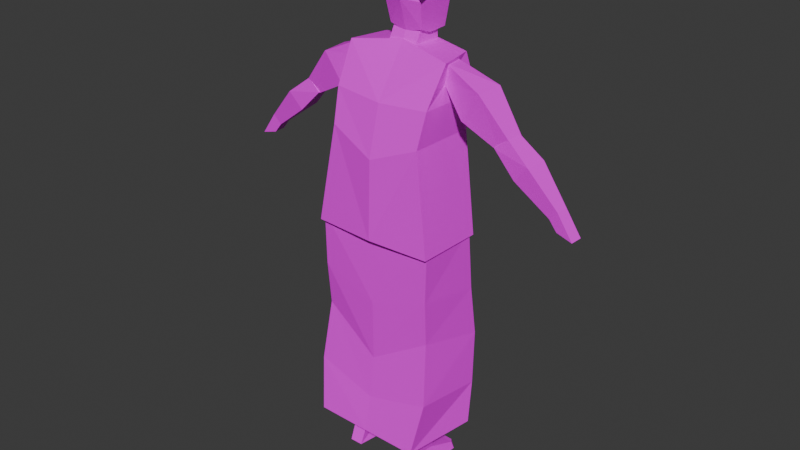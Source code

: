 # Source: OldLady_NPC.blend  (saved by Blender 4.0.36; exported with 4.5.12 LTS)
import bpy
from mathutils import Matrix  # noqa: F401  (used for matrix-valued properties, if any)

bpy.ops.wm.read_factory_settings(use_empty=True)
scene = bpy.context.scene
scene.name = 'Scene'

# ---- collections
col_collection = bpy.data.collections.new('Collection'); scene.collection.children.link(col_collection)

# ---- images (referenced by path relative to the original .blend; pixels are not part of the script)
import os
ASSET_DIR = os.environ.get("B2B_ASSET_DIR", "")  # directory of the original .blend (textures are referenced by path, not embedded)
HERE = os.path.dirname(os.path.abspath(__file__))  # packed textures are extracted next to this script under _unpacked/

def load_image(name, relpath, width, height, colorspace="sRGB"):
    """Load a texture the original file referenced (path relative to the .blend, or extracted next to this script)."""
    p = next((c for c in (os.path.join(HERE, relpath), os.path.join(ASSET_DIR, relpath)) if relpath and os.path.exists(c)), "")
    if p:
        img = bpy.data.images.load(p, check_existing=True)
        img.name = name
    else:  # same state as the original file: an image datablock whose file is absent (Cycles renders it pink)
        img = bpy.data.images.new(name, width, height)
        img.source = "FILE"
        img.filepath = "//" + (relpath or name)
    img.colorspace_settings.name = colorspace
    return img
img_check = load_image('Check', '', 1024, 1024, 'sRGB')

# ---- materials (node trees are filled in below, after node groups)
mat_material_002 = bpy.data.materials.new('Material.002')
mat_material_002.alpha_threshold = 0.0
mat_material_002.use_transparent_shadow = False
mat_material_002.roughness = 0.5
mat_material_002.line_color = (0.0, 0.0, 0.0, 1.0)
mat_material_001 = bpy.data.materials.new('Material.001')
mat_material_001.use_transparent_shadow = False
mat_material_003 = bpy.data.materials.new('Material.003')
mat_material_003.use_transparent_shadow = False

# ---- material node trees
mat_material_002.use_nodes = True; mat_material_002.node_tree.nodes.clear()
_N = mat_material_002.node_tree.nodes; _L = mat_material_002.node_tree.links
n0 = _N.new('ShaderNodeOutputMaterial'); n0.name = 'Material Output'; n0.location = (300, 300)
n1 = _N.new('ShaderNodeBsdfPrincipled'); n1.name = 'Principled BSDF'; n1.location = (10, 300)
n1.inputs[3].default_value = 1.45
n2 = _N.new('ShaderNodeTexImage'); n2.name = 'Image Texture'; n2.location = (-280, 280)
n2.image = img_check
_L.new(n1.outputs[0], n0.inputs[0])
_L.new(n2.outputs[0], n1.inputs[0])
n0.is_active_output = True
mat_material_001.use_nodes = True; mat_material_001.node_tree.nodes.clear()
_N = mat_material_001.node_tree.nodes; _L = mat_material_001.node_tree.links
n0 = _N.new('ShaderNodeBsdfPrincipled'); n0.name = 'Principled BSDF'; n0.location = (10, 300)
n0.inputs[3].default_value = 1.45
n1 = _N.new('ShaderNodeOutputMaterial'); n1.name = 'Material Output'; n1.location = (300, 300)
n2 = _N.new('ShaderNodeTexImage'); n2.name = 'Image Texture'; n2.location = (-280, 280)
n2.image = img_check
_L.new(n0.outputs[0], n1.inputs[0])
_L.new(n2.outputs[0], n0.inputs[0])
n1.is_active_output = True
mat_material_003.use_nodes = True; mat_material_003.node_tree.nodes.clear()
_N = mat_material_003.node_tree.nodes; _L = mat_material_003.node_tree.links
n0 = _N.new('ShaderNodeBsdfPrincipled'); n0.name = 'Principled BSDF'; n0.location = (10, 300)
n0.inputs[3].default_value = 1.45
n1 = _N.new('ShaderNodeOutputMaterial'); n1.name = 'Material Output'; n1.location = (300, 300)
n2 = _N.new('ShaderNodeTexImage'); n2.name = 'Image Texture'; n2.location = (-280, 280)
n2.image = img_check
_L.new(n0.outputs[0], n1.inputs[0])
_L.new(n2.outputs[0], n0.inputs[0])
n1.is_active_output = True

# ---- world
world_world = bpy.data.worlds.new('World'); scene.world = world_world
world_world.use_nodes = True; world_world.node_tree.nodes.clear()
_N = world_world.node_tree.nodes; _L = world_world.node_tree.links
n0 = _N.new('ShaderNodeOutputWorld'); n0.name = 'World Output'; n0.location = (300, 300)
n1 = _N.new('ShaderNodeBackground'); n1.name = 'Background'; n1.location = (10, 300)
n1.inputs[0].default_value = (0.05088, 0.05088, 0.05088, 1.0)
_L.new(n1.outputs[0], n0.inputs[0])
n0.is_active_output = True
world_world.color = (0.05088, 0.05088, 0.05088)
world_world.use_sun_shadow = False
world_world.sun_shadow_jitter_overblur = 0.0

# ---- meshes
me_body = bpy.data.meshes.new('Body')
me_body.from_pydata([(0.2968, 0.3617, 0.4992), (0.2528, 0.502, -0.8304), (0.0009198, 0.4229, 0.4992), (-0.2837, 0.5003, -0.8304), (-0.3113, 0.0, -0.8304), (0.3202, 0.0, 0.5547), (0.062, 0.0, 0.5688), (0.2917, 0.0, -0.8304), (0.2939, 0.38, -0.05661), (-0.2392, 0.3779, -0.05661), (0.2917, 0.0, -0.21), (-0.2913, 0.0, -0.21), (0.3669, 0.4003, 0.2038), (-0.1662, 0.3983, 0.2038), (0.3922, 0.0, 0.1799), (-0.1953, 0.0, 0.1799), (0.2968, 0.3617, 0.4992), (0.0009198, 0.4229, 0.4992), (0.062, 0.0, 0.5688), (0.2968, -0.3617, 0.4992), (0.2528, -0.502, -0.8304), (0.0009198, -0.4229, 0.4992), (-0.2837, -0.5003, -0.8304), (0.2939, -0.38, -0.05661), (-0.2392, -0.3779, -0.05661), (0.3669, -0.4003, 0.2038), (-0.1662, -0.3983, 0.2038), (0.2968, -0.3617, 0.4992), (0.0009198, -0.4229, 0.4992)], [], [(15, 6, 2, 13), (13, 2, 0, 12), (12, 0, 5, 14), (3, 1, 7, 4), (0, 2, 6, 5), (1, 8, 10, 7), (3, 9, 8, 1), (4, 11, 9, 3), (8, 12, 14, 10), (9, 13, 12, 8), (11, 15, 13, 9), (2, 0, 16, 17), (6, 2, 17, 18), (15, 26, 21, 6), (26, 25, 19, 21), (25, 14, 5, 19), (22, 4, 7, 20), (19, 5, 6, 21), (20, 7, 10, 23), (22, 20, 23, 24), (4, 22, 24, 11), (23, 10, 14, 25), (24, 23, 25, 26), (11, 24, 26, 15), (21, 28, 27, 19), (6, 18, 28, 21)])
_uv = me_body.uv_layers.new(name='UVMap')
_uv.uv.foreach_set('vector', [0.4755, 0.9281, 0.4907, 0.993, 0.5465, 0.9664, 0.5301, 0.9209, 0.5301, 0.9209, 0.5465, 0.9664, 0.5906, 0.9687, 0.5967, 0.9298, 0.7643, 0.8241, 0.7639, 0.8777, 0.696, 0.8882, 0.696, 0.8186, 0.6288, 0.61, 0.6299, 0.5357, 0.6995, 0.5316, 0.698, 0.6151, 0.7691, 0.9105, 0.7821, 0.9689, 0.697, 0.9584, 0.6964, 0.9072, 0.7934, 0.622, 0.7708, 0.7741, 0.6961, 0.7436, 0.6962, 0.6225, 0.5237, 0.7745, 0.522, 0.8855, 0.598, 0.8928, 0.5999, 0.78, 0.4531, 0.7845, 0.4656, 0.8719, 0.522, 0.8855, 0.5237, 0.7745, 0.7708, 0.7741, 0.7643, 0.8241, 0.696, 0.8186, 0.6961, 0.7436, 0.522, 0.8855, 0.5301, 0.9209, 0.5967, 0.9298, 0.598, 0.8928, 0.4656, 0.8719, 0.4755, 0.9281, 0.5301, 0.9209, 0.522, 0.8855, 0.9905, 0.5125, 0.9905, 0.6729, 0.9903, 0.673, 0.9903, 0.5126, 0.9905, 0.3522, 0.9905, 0.5125, 0.9903, 0.5126, 0.9903, 0.3523, 0.4755, 0.9281, 0.5301, 0.9209, 0.5465, 0.9664, 0.4907, 0.993, 0.5301, 0.9209, 0.5967, 0.9298, 0.5906, 0.9687, 0.5465, 0.9664, 0.6277, 0.824, 0.696, 0.8186, 0.696, 0.8882, 0.628, 0.8776, 0.7673, 0.6125, 0.698, 0.6151, 0.6995, 0.5316, 0.7689, 0.5382, 0.6239, 0.9119, 0.6964, 0.9072, 0.697, 0.9584, 0.612, 0.9706, 0.5989, 0.6219, 0.6962, 0.6225, 0.6961, 0.7436, 0.6213, 0.774, 0.5237, 0.7745, 0.5999, 0.78, 0.598, 0.8928, 0.522, 0.8855, 0.4531, 0.7845, 0.5237, 0.7745, 0.522, 0.8855, 0.4656, 0.8719, 0.6213, 0.774, 0.6961, 0.7436, 0.696, 0.8186, 0.6277, 0.824, 0.522, 0.8855, 0.598, 0.8928, 0.5967, 0.9298, 0.5301, 0.9209, 0.4656, 0.8719, 0.522, 0.8855, 0.5301, 0.9209, 0.4755, 0.9281, 0.9923, 0.1702, 0.9924, 0.1702, 0.9924, 0.3307, 0.9923, 0.3307, 0.9923, 0.009766, 0.9924, 0.009766, 0.9924, 0.1702, 0.9923, 0.1702])
me_body.materials.append(mat_material_002)
me_body.materials.append(mat_material_001)
me_body.use_mirror_vertex_groups = False
me_body.update()
me_cube_004 = bpy.data.meshes.new('Cube.004')
me_cube_004.from_pydata([(1.0, -1.0, -1.456), (0.88, -1.0, 0.9633), (1.0, 0.9557, -1.423), (0.88, 0.5724, 0.9858), (0.0, 0.9557, -1.564), (0.0, 0.5724, 1.188), (0.0, -1.0, -1.651), (0.0, -1.094, 1.228), (1.0, 1.0, -0.2626), (1.0, -1.0, -0.2626), (-0.08812, -1.344, -0.279), (0.0, 1.189, -0.2626), (1.0, 0.0, -1.595), (0.88, 0.0, 1.126), (0.0, 0.0, 1.188), (0.0, 0.0, -1.87), (1.057, 0.006447, -0.2609), (-1.0, -1.0, -1.456), (-0.88, -1.0, 0.9633), (-1.0, 0.9557, -1.423), (-0.88, 0.5724, 0.9858), (-1.0, 1.0, -0.2626), (-1.0, -1.0, -0.2626), (-1.0, 0.0, -1.595), (-0.88, 0.0, 1.126), (-1.0, 0.0, -0.2626), (0.0, 0.5724, 1.188), (0.0, 1.189, -0.2626), (0.7417, 0.7444, 1.716), (0.7417, 0.4609, 0.95), (0.7417, -0.806, 1.716), (0.7417, -0.6535, 0.95), (-0.7417, 0.7444, 1.716), (-0.7417, 0.4609, 0.95), (-0.7417, -0.806, 1.716), (-0.7417, -0.6535, 0.95), (0.7417, -0.02162, 1.716), (0.7417, -0.02162, 1.045), (-0.7417, -0.02162, 1.716), (-0.7417, -0.02162, 1.045), (-9.313e-10, -0.806, 1.611), (-0.01398, 0.4862, 0.8524), (0.0, -0.8034, 1.061), (0.0, 0.7444, 1.571), (-9.313e-10, -0.02162, 1.425), (0.0, -0.02162, 1.068), (1.175, 1.296, -0.403), (1.186, 1.377, -1.083), (1.207, -1.107, -1.12), (1.217, -1.026, -1.8), (0.01283, -1.198, -1.548), (0.0213, -0.9943, -2.171), (-0.02057, 1.328, -0.7737), (-0.01016, 1.409, -1.454), (1.18, 1.333, -0.7167), (1.212, -1.07, -1.434), (-0.01576, 1.365, -1.087), (0.01765, -1.23, -1.827), (1.194, 0.1283, -0.9736), (1.205, 0.2091, -1.654), (0.008748, 0.241, -2.024), (-0.0006484, 0.09564, -1.374), (1.199, 0.1656, -1.287), (0.8555, -1.095, -1.489), (0.834, 1.416, -1.44), (0.8655, -0.9873, -2.157), (0.8236, 1.335, -0.7599), (0.8603, -1.072, -1.796), (0.8284, 1.372, -1.074), (0.8427, 0.1533, -1.337), (0.8529, 0.248, -2.01), (1.18, 1.04, -0.5283), (-0.006007, 1.152, -1.579), (-0.0162, 1.057, -0.9054), (1.19, 1.121, -1.208), (1.184, 1.077, -0.842), (0.8278, 1.075, -0.8865), (0.8382, 1.159, -1.565), (-1.227, 1.276, -0.4422), (-1.217, 1.357, -1.122), (-1.196, -1.127, -1.159), (-1.185, -1.046, -1.839), (-1.222, 1.313, -0.7559), (-1.191, -1.089, -1.473), (-1.208, 0.1085, -1.013), (-1.198, 0.1894, -1.693), (-1.204, 0.1458, -1.326), (-0.8329, -1.108, -1.517), (-0.8543, 1.402, -1.467), (-0.8229, -1.001, -2.185), (-0.8647, 1.321, -0.7874), (-0.8281, -1.086, -1.823), (-0.8599, 1.358, -1.101), (-0.8456, 0.1394, -1.364), (-0.8354, 0.2341, -2.038), (-1.223, 1.02, -0.5674), (-1.213, 1.101, -1.247), (-1.218, 1.057, -0.8811), (-0.8605, 1.062, -0.914), (-0.8502, 1.145, -1.593)], [], [(11, 5, 3, 8), (16, 13, 1, 9), (15, 12, 0, 6), (13, 14, 7, 1), (9, 1, 7, 10), (0, 9, 10, 6), (12, 16, 9, 0), (4, 11, 8, 2), (2, 8, 16, 12), (3, 5, 14, 13), (4, 2, 12, 15), (8, 3, 13, 16), (11, 21, 20, 5), (25, 22, 18, 24), (15, 6, 17, 23), (24, 18, 7, 14), (22, 10, 7, 18), (17, 6, 10, 22), (23, 17, 22, 25), (4, 19, 21, 11), (19, 23, 25, 21), (20, 24, 14, 5), (4, 15, 23, 19), (21, 25, 24, 20), (11, 5, 26, 27), (36, 37, 31, 30), (43, 41, 29, 28), (45, 37, 29, 41), (38, 32, 43, 44), (38, 34, 35, 39), (32, 38, 39, 33), (42, 31, 37, 45), (28, 29, 37, 36), (36, 44, 43, 28), (45, 41, 33, 39), (43, 32, 33, 41), (42, 45, 39, 35), (30, 31, 42, 40), (30, 40, 44, 36), (34, 40, 42, 35), (34, 38, 44, 40), (62, 59, 49, 55), (68, 64, 47, 54), (77, 74, 47, 64), (76, 73, 52, 66), (67, 65, 51, 57), (63, 67, 57, 50), (66, 68, 54, 46), (58, 62, 55, 48), (71, 75, 62, 58), (63, 50, 61, 69), (65, 49, 59, 70), (75, 74, 59, 62), (51, 65, 70, 60), (48, 63, 69, 58), (52, 56, 68, 66), (48, 55, 67, 63), (55, 49, 65, 67), (71, 76, 66, 46), (72, 77, 64, 53), (56, 53, 64, 68), (60, 70, 77, 72), (58, 69, 76, 71), (54, 47, 74, 75), (46, 54, 75, 71), (69, 61, 73, 76), (70, 59, 74, 77), (86, 83, 81, 85), (92, 82, 79, 88), (99, 88, 79, 96), (98, 90, 52, 73), (91, 57, 51, 89), (87, 50, 57, 91), (90, 78, 82, 92), (84, 80, 83, 86), (95, 84, 86, 97), (87, 93, 61, 50), (89, 94, 85, 81), (97, 86, 85, 96), (51, 60, 94, 89), (80, 84, 93, 87), (52, 90, 92, 56), (80, 87, 91, 83), (83, 91, 89, 81), (95, 78, 90, 98), (72, 53, 88, 99), (56, 92, 88, 53), (60, 72, 99, 94), (84, 95, 98, 93), (82, 97, 96, 79), (78, 95, 97, 82), (93, 98, 73, 61), (94, 99, 96, 85)])
me_cube_004.polygons.foreach_set('material_index', [0, 0, 0, 0, 0, 0, 0, 0, 0, 0, 0, 0, 0, 0, 0, 0, 0, 0, 0, 0, 0, 0, 0, 0, 0, 0, 0, 0, 0, 0, 0, 0, 0, 0, 0, 0, 0, 0, 0, 0, 0, 1, 1, 1, 1, 1, 1, 1, 1, 1, 1, 1, 1, 1, 1, 1, 1, 1, 1, 1, 1, 1, 1, 1, 1, 1, 1, 1, 1, 1, 1, 1, 1, 1, 1, 1, 1, 1, 1, 1, 1, 1, 1, 1, 1, 1, 1, 1, 1, 1, 1, 1, 1])
_uv = me_cube_004.uv_layers.new(name='UVMap')
_uv.uv.foreach_set('vector', [0.9601, 0.3089, 0.9413, 0.3555, 0.9174, 0.3395, 0.93, 0.3015, 0.901, 0.2992, 0.8988, 0.3431, 0.8668, 0.3358, 0.8705, 0.2972, 0.8275, 0.3768, 0.8272, 0.3472, 0.8571, 0.3466, 0.8568, 0.3768, 0.8519, 0.2309, 0.8297, 0.2304, 0.8301, 0.2029, 0.8529, 0.2057, 0.8605, 0.2966, 0.8568, 0.3352, 0.8277, 0.3429, 0.8264, 0.2954, 0.8621, 0.2592, 0.8605, 0.2966, 0.8264, 0.2954, 0.8299, 0.2518, 0.9045, 0.2578, 0.901, 0.2992, 0.8705, 0.2972, 0.872, 0.2598, 0.9667, 0.2672, 0.9601, 0.3089, 0.93, 0.3015, 0.9344, 0.2666, 0.9344, 0.2666, 0.93, 0.3015, 0.901, 0.2992, 0.9045, 0.2578, 0.8521, 0.2456, 0.8295, 0.2448, 0.8297, 0.2304, 0.8519, 0.2309, 0.7988, 0.3768, 0.7984, 0.3469, 0.8272, 0.3472, 0.8275, 0.3768, 0.93, 0.3015, 0.9174, 0.3395, 0.8988, 0.3431, 0.901, 0.2992, 0.6976, 0.3025, 0.7279, 0.2966, 0.7387, 0.3349, 0.7141, 0.3497, 0.757, 0.2957, 0.7873, 0.2951, 0.7892, 0.3337, 0.757, 0.3394, 0.8275, 0.3768, 0.8568, 0.3768, 0.8571, 0.407, 0.8272, 0.4064, 0.8075, 0.2303, 0.8072, 0.2051, 0.8301, 0.2029, 0.8297, 0.2304, 0.7972, 0.2951, 0.8264, 0.2954, 0.8277, 0.3429, 0.7991, 0.3337, 0.7975, 0.2579, 0.8299, 0.2518, 0.8264, 0.2954, 0.7972, 0.2951, 0.7554, 0.2544, 0.7876, 0.2579, 0.7873, 0.2951, 0.757, 0.2957, 0.6931, 0.2607, 0.7252, 0.2616, 0.7279, 0.2966, 0.6976, 0.3025, 0.7252, 0.2616, 0.7554, 0.2544, 0.757, 0.2957, 0.7279, 0.2966, 0.8069, 0.245, 0.8075, 0.2303, 0.8297, 0.2304, 0.8295, 0.2448, 0.7988, 0.3768, 0.8275, 0.3768, 0.8272, 0.4064, 0.7984, 0.4067, 0.7279, 0.2966, 0.757, 0.2957, 0.757, 0.3394, 0.7387, 0.3349, 0.01084, 0.02134, 0.01084, 0.2268, 0.01063, 0.2269, 0.01063, 0.02146, 0.8947, 0.1308, 0.8907, 0.153, 0.869, 0.1529, 0.8685, 0.1307, 0.9398, 0.1309, 0.927, 0.153, 0.9062, 0.153, 0.9203, 0.1309, 0.8487, 0.1707, 0.8634, 0.1708, 0.8634, 0.1806, 0.8484, 0.1816, 0.8645, 0.1055, 0.8643, 0.1261, 0.8439, 0.1259, 0.8439, 0.1057, 0.792, 0.1305, 0.8182, 0.1306, 0.8177, 0.1528, 0.7961, 0.1527, 0.7664, 0.1305, 0.792, 0.1305, 0.7961, 0.1527, 0.7805, 0.1527, 0.8488, 0.1552, 0.8637, 0.1582, 0.8634, 0.1708, 0.8487, 0.1707, 0.9203, 0.1309, 0.9062, 0.153, 0.8907, 0.153, 0.8947, 0.1308, 0.8233, 0.1055, 0.8439, 0.1057, 0.8439, 0.1259, 0.8236, 0.1261, 0.8487, 0.1707, 0.8484, 0.1816, 0.8339, 0.1803, 0.834, 0.1706, 0.7471, 0.1304, 0.7664, 0.1305, 0.7805, 0.1527, 0.7607, 0.1526, 0.8488, 0.1552, 0.8487, 0.1707, 0.834, 0.1706, 0.834, 0.158, 0.8685, 0.1307, 0.869, 0.1529, 0.8433, 0.1528, 0.8433, 0.1307, 0.8238, 0.08443, 0.8439, 0.08485, 0.8439, 0.1057, 0.8233, 0.1055, 0.8182, 0.1306, 0.8433, 0.1307, 0.8433, 0.1528, 0.8177, 0.1528, 0.8641, 0.08443, 0.8645, 0.1055, 0.8439, 0.1057, 0.8439, 0.08485, 0.7982, 0.4698, 0.798, 0.4786, 0.7681, 0.4779, 0.7683, 0.469, 0.8363, 0.4689, 0.8361, 0.4777, 0.8277, 0.469, 0.8279, 0.4602, 0.9274, 0.5136, 0.9296, 0.5009, 0.937, 0.5005, 0.9348, 0.5133, 0.8041, 0.5122, 0.8037, 0.5325, 0.7965, 0.5323, 0.7971, 0.5119, 0.8689, 0.5142, 0.8769, 0.5168, 0.8751, 0.5342, 0.8663, 0.534, 0.861, 0.5116, 0.8689, 0.5142, 0.8663, 0.534, 0.8596, 0.5338, 0.8365, 0.4613, 0.8363, 0.4689, 0.8279, 0.4602, 0.8281, 0.4526, 0.7984, 0.4622, 0.7982, 0.4698, 0.7683, 0.469, 0.7685, 0.4614, 0.8216, 0.4547, 0.8214, 0.4623, 0.7982, 0.4698, 0.7984, 0.4622, 0.861, 0.5116, 0.8596, 0.5338, 0.8292, 0.5331, 0.8282, 0.5137, 0.8769, 0.5168, 0.8732, 0.5055, 0.9036, 0.5031, 0.903, 0.515, 0.8214, 0.4623, 0.8212, 0.4711, 0.798, 0.4786, 0.7982, 0.4698, 0.8751, 0.5342, 0.8769, 0.5168, 0.903, 0.515, 0.9029, 0.5349, 0.8572, 0.4982, 0.861, 0.5116, 0.8282, 0.5137, 0.8262, 0.5017, 0.8568, 0.4618, 0.8566, 0.4694, 0.8363, 0.4689, 0.8365, 0.4613, 0.8572, 0.4982, 0.8639, 0.5018, 0.8689, 0.5142, 0.861, 0.5116, 0.8639, 0.5018, 0.8732, 0.5055, 0.8769, 0.5168, 0.8689, 0.5142, 0.8018, 0.5003, 0.8041, 0.5122, 0.7971, 0.5119, 0.7949, 0.5, 0.9277, 0.5355, 0.9274, 0.5136, 0.9348, 0.5133, 0.9352, 0.5356, 0.8566, 0.4694, 0.8564, 0.4782, 0.8361, 0.4777, 0.8363, 0.4689, 0.9029, 0.5349, 0.903, 0.515, 0.9274, 0.5136, 0.9277, 0.5355, 0.8262, 0.5017, 0.8282, 0.5137, 0.8041, 0.5122, 0.8018, 0.5003, 0.8279, 0.4602, 0.8277, 0.469, 0.8212, 0.4711, 0.8214, 0.4623, 0.8281, 0.4526, 0.8279, 0.4602, 0.8214, 0.4623, 0.8216, 0.4547, 0.8282, 0.5137, 0.8292, 0.5331, 0.8037, 0.5325, 0.8041, 0.5122, 0.903, 0.515, 0.9036, 0.5031, 0.9296, 0.5009, 0.9274, 0.5136, 0.9149, 0.4726, 0.9448, 0.4733, 0.9446, 0.4822, 0.9147, 0.4815, 0.8769, 0.4699, 0.8857, 0.4616, 0.8855, 0.4704, 0.8767, 0.4787, 0.9263, 0.5573, 0.9337, 0.5579, 0.9353, 0.5709, 0.9279, 0.5701, 0.8031, 0.5527, 0.7962, 0.5527, 0.7965, 0.5323, 0.8037, 0.5325, 0.8679, 0.5538, 0.8663, 0.534, 0.8751, 0.5342, 0.8761, 0.5516, 0.8599, 0.556, 0.8596, 0.5338, 0.8663, 0.534, 0.8679, 0.5538, 0.8771, 0.4623, 0.8859, 0.454, 0.8857, 0.4616, 0.8769, 0.4699, 0.9151, 0.465, 0.945, 0.4657, 0.9448, 0.4733, 0.9149, 0.4726, 0.8923, 0.4564, 0.9151, 0.465, 0.9149, 0.4726, 0.8921, 0.464, 0.8599, 0.556, 0.8273, 0.5524, 0.8292, 0.5331, 0.8596, 0.5338, 0.8761, 0.5516, 0.902, 0.5547, 0.902, 0.5666, 0.8718, 0.5627, 0.8921, 0.464, 0.9149, 0.4726, 0.9147, 0.4815, 0.8919, 0.4729, 0.8751, 0.5342, 0.9029, 0.5349, 0.902, 0.5547, 0.8761, 0.5516, 0.8555, 0.5692, 0.8246, 0.5643, 0.8273, 0.5524, 0.8599, 0.556, 0.8568, 0.4618, 0.8771, 0.4623, 0.8769, 0.4699, 0.8566, 0.4694, 0.8555, 0.5692, 0.8599, 0.556, 0.8679, 0.5538, 0.8624, 0.566, 0.8624, 0.566, 0.8679, 0.5538, 0.8761, 0.5516, 0.8718, 0.5627, 0.8002, 0.5644, 0.7933, 0.5644, 0.7962, 0.5527, 0.8031, 0.5527, 0.9277, 0.5355, 0.9352, 0.5356, 0.9337, 0.5579, 0.9263, 0.5573, 0.8566, 0.4694, 0.8769, 0.4699, 0.8767, 0.4787, 0.8564, 0.4782, 0.9029, 0.5349, 0.9277, 0.5355, 0.9263, 0.5573, 0.902, 0.5547, 0.8246, 0.5643, 0.8002, 0.5644, 0.8031, 0.5527, 0.8273, 0.5524, 0.8857, 0.4616, 0.8921, 0.464, 0.8919, 0.4729, 0.8855, 0.4704, 0.8859, 0.454, 0.8923, 0.4564, 0.8921, 0.464, 0.8857, 0.4616, 0.8273, 0.5524, 0.8031, 0.5527, 0.8037, 0.5325, 0.8292, 0.5331, 0.902, 0.5547, 0.9263, 0.5573, 0.9279, 0.5701, 0.902, 0.5666])
me_cube_004.materials.append(mat_material_001)
me_cube_004.materials.append(mat_material_003)
me_cube_004.update()
me_arms = bpy.data.meshes.new('arms')
me_arms.from_pydata([(0.2235, 0.7038, 0.3586), (0.1958, 0.3668, 0.4771), (0.005996, 0.6906, 0.3504), (0.04483, 0.3853, 0.4866), (0.2386, 0.5565, 0.1984), (0.2126, 0.3519, 0.3827), (0.02101, 0.5433, 0.1223), (0.05453, 0.3423, 0.3767), (0.05044, 0.9316, 0.05373), (0.1726, 0.9391, 0.05833), (0.05887, 0.8489, -0.03619), (0.181, 0.8564, -0.03158), (0.1876, 1.104, -0.05421), (0.1707, 0.9148, 0.0871), (0.01924, 1.094, -0.06056), (0.04837, 0.9073, 0.08248), (0.1993, 0.9903, -0.1782), (0.1792, 0.8319, -0.002976), (0.03086, 0.98, -0.1845), (0.04414, 0.8052, -0.007588), (0.05225, 1.318, -0.3143), (0.1468, 1.324, -0.3107), (0.05877, 1.254, -0.3839), (0.1533, 1.26, -0.3803), (0.05151, 1.442, -0.4948), (0.146, 1.448, -0.4912), (0.05795, 1.316, -0.4613), (0.1525, 1.322, -0.4578), (0.2235, -0.7038, 0.3586), (0.1958, -0.3668, 0.4771), (0.005996, -0.6906, 0.3504), (0.04483, -0.3853, 0.4866), (0.2386, -0.5565, 0.1984), (0.2126, -0.3519, 0.3827), (0.02101, -0.5433, 0.1223), (0.05453, -0.3423, 0.3767), (0.05044, -0.9316, 0.05373), (0.1726, -0.9391, 0.05833), (0.05887, -0.8489, -0.03619), (0.181, -0.8564, -0.03158), (0.1876, -1.104, -0.05421), (0.1707, -0.9148, 0.0871), (0.01924, -1.094, -0.06056), (0.04837, -0.9073, 0.08248), (0.1993, -0.9903, -0.1782), (0.1792, -0.8319, -0.002976), (0.03086, -0.98, -0.1845), (0.04414, -0.8052, -0.007588), (0.05225, -1.318, -0.3143), (0.1468, -1.324, -0.3107), (0.05877, -1.254, -0.3839), (0.1533, -1.26, -0.3803), (0.05151, -1.442, -0.4948), (0.146, -1.448, -0.4912), (0.05795, -1.316, -0.4613), (0.1525, -1.322, -0.4578)], [], [(0, 1, 3, 2), (2, 3, 7, 6), (6, 7, 5, 4), (4, 5, 1, 0), (6, 4, 11, 10), (7, 3, 1, 5), (8, 10, 11, 9), (4, 0, 9, 11), (2, 6, 10, 8), (0, 2, 8, 9), (12, 13, 15, 14), (14, 15, 19, 18), (18, 19, 17, 16), (16, 17, 13, 12), (18, 16, 23, 22), (19, 15, 13, 17), (23, 21, 25, 27), (16, 12, 21, 23), (14, 18, 22, 20), (12, 14, 20, 21), (24, 26, 27, 25), (20, 22, 26, 24), (22, 23, 27, 26), (21, 20, 24, 25), (28, 30, 31, 29), (30, 34, 35, 31), (34, 32, 33, 35), (32, 28, 29, 33), (34, 38, 39, 32), (35, 33, 29, 31), (36, 37, 39, 38), (32, 39, 37, 28), (30, 36, 38, 34), (28, 37, 36, 30), (40, 42, 43, 41), (42, 46, 47, 43), (46, 44, 45, 47), (44, 40, 41, 45), (46, 50, 51, 44), (47, 45, 41, 43), (51, 55, 53, 49), (44, 51, 49, 40), (42, 48, 50, 46), (40, 49, 48, 42), (52, 53, 55, 54), (48, 52, 54, 50), (50, 54, 55, 51), (49, 53, 52, 48)])
_k = {(20, 21): 1.0, (20, 22): 1.0, (22, 23): 1.0, (21, 23): 1.0, (48, 49): 1.0, (48, 50): 1.0, (50, 51): 1.0, (49, 51): 1.0}
me_arms.attributes.new('crease_edge', 'FLOAT', 'EDGE').data.foreach_set('value', [_k.get((min(e.vertices), max(e.vertices)), 0.0) for e in me_arms.edges])
_uv = me_arms.uv_layers.new(name='UVMap')
_uv.uv.foreach_set('vector', [0.3431, 0.9227, 0.28, 0.9262, 0.2786, 0.8972, 0.3436, 0.8918, 0.3436, 0.8918, 0.2786, 0.8972, 0.2766, 0.8713, 0.3436, 0.8425, 0.343, 0.9977, 0.2765, 0.9765, 0.2826, 0.9479, 0.3431, 0.9552, 0.3431, 0.9552, 0.2826, 0.9479, 0.28, 0.9262, 0.3431, 0.9227, 0.343, 0.9977, 0.3431, 0.9552, 0.4039, 0.948, 0.4099, 0.9768, 0.917, 0.9005, 0.8878, 0.9016, 0.8933, 0.8645, 0.917, 0.8614, 0.8495, 0.99, 0.8495, 0.9598, 0.8797, 0.9598, 0.8797, 0.99, 0.3431, 0.9552, 0.3431, 0.9227, 0.4068, 0.9262, 0.4039, 0.948, 0.3436, 0.8918, 0.3436, 0.8425, 0.4097, 0.8718, 0.4074, 0.8973, 0.3431, 0.9227, 0.3436, 0.8918, 0.4074, 0.8973, 0.4068, 0.9262, 0.1886, 0.9214, 0.2309, 0.9208, 0.2309, 0.9455, 0.1889, 0.9479, 0.1889, 0.9479, 0.2309, 0.9455, 0.236, 0.9712, 0.1886, 0.978, 0.1867, 0.8645, 0.2348, 0.8698, 0.2303, 0.8962, 0.1882, 0.895, 0.1882, 0.895, 0.2303, 0.8962, 0.2309, 0.9208, 0.1886, 0.9214, 0.1867, 0.8645, 0.1882, 0.895, 0.1278, 0.9047, 0.1231, 0.8863, 0.9212, 0.9354, 0.8878, 0.9319, 0.8878, 0.9016, 0.9181, 0.9016, 0.1035, 0.8247, 0.109, 0.8474, 0.05503, 0.848, 0.07919, 0.8266, 0.1882, 0.895, 0.1886, 0.9214, 0.1298, 0.923, 0.1278, 0.9047, 0.1889, 0.9479, 0.1886, 0.978, 0.1257, 0.9595, 0.1294, 0.9414, 0.1886, 0.9214, 0.1889, 0.9479, 0.1294, 0.9414, 0.1298, 0.923, 0.01976, 0.9433, 0.01976, 0.911, 0.04313, 0.911, 0.04313, 0.9433, 0.1093, 0.8707, 0.1036, 0.8991, 0.07931, 0.8992, 0.05533, 0.8714, 0.1016, 0.8014, 0.1035, 0.8247, 0.07919, 0.8266, 0.07728, 0.8034, 0.109, 0.8474, 0.1093, 0.8707, 0.05533, 0.8714, 0.05503, 0.848, 0.3431, 0.9227, 0.3436, 0.8918, 0.4074, 0.8973, 0.4068, 0.9262, 0.3436, 0.8918, 0.3436, 0.8425, 0.4097, 0.8718, 0.4074, 0.8973, 0.343, 0.9977, 0.3431, 0.9552, 0.4039, 0.948, 0.4099, 0.9768, 0.3431, 0.9552, 0.3431, 0.9227, 0.4068, 0.9262, 0.4039, 0.948, 0.343, 0.9977, 0.2765, 0.9765, 0.2826, 0.9479, 0.3431, 0.9552, 0.8939, 0.9902, 0.8939, 0.9512, 0.9177, 0.9542, 0.9231, 0.9914, 0.9548, 0.8637, 0.985, 0.8637, 0.985, 0.8939, 0.9548, 0.8939, 0.3431, 0.9552, 0.2826, 0.9479, 0.28, 0.9262, 0.3431, 0.9227, 0.3436, 0.8918, 0.2786, 0.8972, 0.2766, 0.8713, 0.3436, 0.8425, 0.3431, 0.9227, 0.28, 0.9262, 0.2786, 0.8972, 0.3436, 0.8918, 0.191, 0.9221, 0.191, 0.8956, 0.2331, 0.8975, 0.2334, 0.9222, 0.191, 0.8956, 0.1903, 0.8655, 0.2379, 0.8717, 0.2331, 0.8975, 0.1898, 0.9791, 0.1909, 0.9486, 0.2331, 0.9469, 0.2379, 0.9733, 0.1909, 0.9486, 0.191, 0.9221, 0.2334, 0.9222, 0.2331, 0.9469, 0.1898, 0.9791, 0.1258, 0.9581, 0.1303, 0.9396, 0.1909, 0.9486, 0.9847, 0.9092, 0.9815, 0.943, 0.9513, 0.943, 0.9513, 0.9128, 0.1029, 0.9735, 0.07859, 0.9718, 0.05416, 0.9507, 0.1081, 0.9507, 0.1909, 0.9486, 0.1303, 0.9396, 0.1321, 0.9212, 0.191, 0.9221, 0.191, 0.8956, 0.1315, 0.9028, 0.1276, 0.8847, 0.1903, 0.8655, 0.191, 0.9221, 0.1321, 0.9212, 0.1315, 0.9028, 0.191, 0.8956, 0.04313, 0.9433, 0.01976, 0.9433, 0.01976, 0.911, 0.04313, 0.911, 0.1081, 0.9273, 0.05416, 0.9273, 0.07931, 0.8992, 0.1036, 0.8991, 0.1013, 0.9968, 0.07697, 0.9951, 0.07859, 0.9718, 0.1029, 0.9735, 0.1081, 0.9507, 0.05416, 0.9507, 0.05416, 0.9273, 0.1081, 0.9273])
me_arms.materials.append(mat_material_002)
me_arms.materials.append(mat_material_001)
me_arms.use_mirror_vertex_groups = False
me_arms.update()
me_body_002 = bpy.data.meshes.new('Body.002')
me_body_002.from_pydata([(0.22, 0.489, -0.7776), (0.2054, 0.5456, -2.435), (-0.2528, 0.4866, -0.7776), (-0.3761, 0.4495, -2.458), (-0.377, 0.0, -2.458), (0.2204, 0.0, -0.7776), (-0.2525, 0.0, -0.7776), (0.1587, 0.0, -2.458), (0.3102, 0.5062, -1.684), (-0.2287, 0.4697, -1.55), (0.2652, 0.0, -1.838), (-0.2729, 0.0, -1.838), (0.2553, 0.4981, -1.273), (-0.2536, 0.4771, -1.2), (0.2309, 0.0, -1.357), (-0.2776, 0.0, -1.357), (0.2668, 0.5278, -2.104), (-0.2959, 0.5095, -2.043), (0.2465, 0.0, -2.174), (-0.3159, 0.0, -2.174), (0.22, -0.489, -0.7776), (0.2054, -0.5456, -2.435), (-0.2528, -0.4866, -0.7776), (-0.3761, -0.4495, -2.458), (0.3102, -0.5062, -1.684), (-0.2287, -0.4697, -1.55), (0.2553, -0.4981, -1.273), (-0.2536, -0.4771, -1.2), (0.2668, -0.5278, -2.104), (-0.2959, -0.5095, -2.043)], [], [(15, 6, 2, 13), (13, 2, 0, 12), (12, 0, 5, 14), (3, 1, 7, 4), (0, 2, 6, 5), (16, 8, 10, 18), (17, 9, 8, 16), (19, 11, 9, 17), (8, 12, 14, 10), (9, 13, 12, 8), (11, 15, 13, 9), (4, 19, 17, 3), (3, 17, 16, 1), (1, 16, 18, 7), (15, 27, 22, 6), (27, 26, 20, 22), (26, 14, 5, 20), (23, 4, 7, 21), (20, 5, 6, 22), (28, 18, 10, 24), (29, 28, 24, 25), (19, 29, 25, 11), (24, 10, 14, 26), (25, 24, 26, 27), (11, 25, 27, 15), (4, 23, 29, 19), (23, 21, 28, 29), (21, 7, 18, 28)])
me_body_002.polygons.foreach_set('material_index', [1, 1, 1, 1, 1, 1, 1, 1, 1, 1, 1, 1, 1, 1, 1, 1, 1, 1, 1, 1, 1, 1, 1, 1, 1, 1, 1, 1])
_uv = me_body_002.uv_layers.new(name='UVMap')
_uv.uv.foreach_set('vector', [0.008354, 0.1409, 0.008204, 0.03953, 0.1006, 0.03806, 0.0991, 0.1109, 0.4364, 0.08968, 0.4364, 0.01597, 0.5307, 0.01788, 0.5307, 0.1045, 0.2145, 0.1322, 0.2158, 0.04447, 0.302, 0.04408, 0.3017, 0.1452, 0.5334, 0.4867, 0.4513, 0.4867, 0.4579, 0.4165, 0.5335, 0.4165, 0.6318, 0.5072, 0.5525, 0.5068, 0.5526, 0.4252, 0.6319, 0.4252, 0.2119, 0.2719, 0.2167, 0.2019, 0.3015, 0.2283, 0.3013, 0.2863, 0.4364, 0.2401, 0.4364, 0.1526, 0.5307, 0.1731, 0.5307, 0.2424, 0.003544, 0.2832, 0.006222, 0.224, 0.09784, 0.173, 0.09605, 0.2596, 0.2167, 0.2019, 0.2145, 0.1322, 0.3017, 0.1452, 0.3015, 0.2283, 0.4364, 0.1526, 0.4364, 0.08968, 0.5307, 0.1045, 0.5307, 0.1731, 0.006222, 0.224, 0.008354, 0.1409, 0.0991, 0.1109, 0.09784, 0.173, 0.002211, 0.3336, 0.003544, 0.2832, 0.09605, 0.2596, 0.08023, 0.3357, 0.4364, 0.3122, 0.4364, 0.2401, 0.5307, 0.2424, 0.5307, 0.3002, 0.2049, 0.33, 0.2119, 0.2719, 0.3013, 0.2863, 0.3011, 0.3381, 0.1867, 0.1392, 0.0991, 0.1109, 0.1006, 0.03806, 0.191, 0.04029, 0.664, 0.09424, 0.5693, 0.1074, 0.5693, 0.01799, 0.664, 0.01803, 0.389, 0.1327, 0.3017, 0.1452, 0.302, 0.04408, 0.3883, 0.04499, 0.5334, 0.3462, 0.5335, 0.4165, 0.4579, 0.4165, 0.4513, 0.3462, 0.6318, 0.3432, 0.6319, 0.4252, 0.5526, 0.4252, 0.5525, 0.3436, 0.3908, 0.2724, 0.3013, 0.2863, 0.3015, 0.2283, 0.3864, 0.2024, 0.664, 0.2497, 0.5693, 0.2498, 0.5693, 0.1782, 0.664, 0.1592, 0.1856, 0.2783, 0.09605, 0.2596, 0.09784, 0.173, 0.1854, 0.2203, 0.3864, 0.2024, 0.3015, 0.2283, 0.3017, 0.1452, 0.389, 0.1327, 0.664, 0.1592, 0.5693, 0.1782, 0.5693, 0.1074, 0.664, 0.09424, 0.1854, 0.2203, 0.09784, 0.173, 0.0991, 0.1109, 0.1867, 0.1392, 0.1849, 0.3275, 0.1087, 0.3264, 0.09605, 0.2596, 0.1856, 0.2783, 0.664, 0.3245, 0.5693, 0.3095, 0.5693, 0.2498, 0.664, 0.2497, 0.3974, 0.3305, 0.3011, 0.3381, 0.3013, 0.2863, 0.3908, 0.2724])
me_body_002.materials.append(mat_material_002)
me_body_002.materials.append(mat_material_001)
me_body_002.use_mirror_vertex_groups = False
me_body_002.update()
me_body_003 = bpy.data.meshes.new('Body.003')
me_body_003.from_pydata([(0.1256, 0.1637, -2.041), (0.08859, 0.1773, -2.812), (-0.1796, 0.158, -2.041), (-0.1986, 0.2177, -2.812), (0.1217, 0.3699, -2.041), (0.08506, 0.3721, -2.81), (-0.1835, 0.3642, -2.041), (-0.2006, 0.3224, -2.812), (0.03044, 0.2182, -2.686), (-0.1361, 0.215, -2.665), (-0.1382, 0.3275, -2.665), (0.02833, 0.3306, -2.686), (0.2445, 0.1933, -2.75), (0.2594, 0.1805, -2.814), (0.2557, 0.3769, -2.814), (0.2413, 0.3635, -2.75), (0.278, 0.2238, -2.758), (0.2903, 0.2148, -2.815), (0.2879, 0.3423, -2.815), (0.2759, 0.3343, -2.758)], [], [(8, 1, 3, 9), (9, 3, 7, 10), (10, 7, 5, 11), (5, 1, 13, 14), (2, 6, 4, 0), (7, 3, 1, 5), (4, 11, 8, 0), (6, 10, 11, 4), (2, 9, 10, 6), (0, 8, 9, 2), (12, 15, 19, 16), (8, 11, 15, 12), (1, 8, 12, 13), (11, 5, 14, 15), (19, 18, 17, 16), (14, 13, 17, 18), (15, 14, 18, 19), (13, 12, 16, 17)])
me_body_003.polygons.foreach_set('material_index', [1, 1, 1, 1, 1, 1, 1, 1, 1, 1, 1, 1, 1, 1, 1, 1, 1, 1])
_uv = me_body_003.uv_layers.new(name='UVMap')
_uv.uv.foreach_set('vector', [0.1042, 0.5465, 0.1309, 0.5284, 0.1402, 0.5921, 0.1056, 0.5837, 0.1177, 0.6421, 0.1158, 0.7171, 0.06676, 0.7171, 0.06493, 0.6421, 0.07777, 0.5837, 0.04324, 0.5921, 0.05303, 0.5285, 0.07923, 0.5465, 0.2428, 0.5806, 0.1584, 0.5806, 0.1584, 0.5065, 0.2435, 0.5065, 0.1055, 0.7831, 0.07483, 0.7831, 0.07483, 0.7377, 0.1055, 0.7377, 0.2236, 0.7049, 0.1782, 0.7048, 0.1584, 0.5806, 0.2428, 0.5806, 0.346, 0.5928, 0.2576, 0.5944, 0.2576, 0.5563, 0.346, 0.5581, 0.346, 0.6441, 0.2576, 0.6512, 0.2576, 0.5944, 0.346, 0.5928, 0.346, 0.6787, 0.2576, 0.6891, 0.2576, 0.6512, 0.346, 0.6441, 0.346, 0.5581, 0.2576, 0.5563, 0.2576, 0.4995, 0.346, 0.5068, 0.06315, 0.4559, 0.1175, 0.4567, 0.106, 0.4678, 0.07359, 0.4667, 0.1042, 0.5465, 0.07923, 0.5465, 0.07282, 0.497, 0.1106, 0.497, 0.1309, 0.5284, 0.1042, 0.5465, 0.1106, 0.497, 0.1242, 0.4911, 0.07923, 0.5465, 0.05303, 0.5285, 0.05914, 0.4912, 0.07282, 0.497, 0.106, 0.4678, 0.1106, 0.4876, 0.06686, 0.4846, 0.07359, 0.4667, 0.2435, 0.5065, 0.1584, 0.5065, 0.173, 0.4929, 0.2283, 0.4928, 0.1175, 0.4567, 0.1282, 0.4808, 0.1106, 0.4876, 0.106, 0.4678, 0.05185, 0.477, 0.06315, 0.4559, 0.07359, 0.4667, 0.06686, 0.4846])
me_body_003.materials.append(mat_material_002)
me_body_003.materials.append(mat_material_001)
me_body_003.use_mirror_vertex_groups = False
me_body_003.update()
me_body_001 = bpy.data.meshes.new('Body.001')
me_body_001.from_pydata([(0.1297, -0.18, -2.041), (0.08859, -0.1773, -2.812), (-0.1836, -0.1741, -2.041), (-0.1986, -0.2177, -2.812), (0.1258, -0.3917, -2.041), (0.08506, -0.3721, -2.81), (-0.1876, -0.3858, -2.041), (-0.2006, -0.3224, -2.812), (0.03044, -0.2182, -2.686), (-0.1361, -0.215, -2.665), (-0.1382, -0.3275, -2.665), (0.02833, -0.3306, -2.686), (0.2445, -0.1933, -2.75), (0.2594, -0.1805, -2.814), (0.2557, -0.3769, -2.814), (0.2413, -0.3635, -2.75), (0.278, -0.2238, -2.758), (0.2903, -0.2148, -2.815), (0.2879, -0.3423, -2.815), (0.2759, -0.3343, -2.758)], [], [(8, 9, 3, 1), (9, 10, 7, 3), (10, 11, 5, 7), (5, 14, 13, 1), (2, 0, 4, 6), (7, 5, 1, 3), (4, 0, 8, 11), (6, 4, 11, 10), (2, 6, 10, 9), (0, 2, 9, 8), (12, 16, 19, 15), (8, 12, 15, 11), (1, 13, 12, 8), (11, 15, 14, 5), (19, 16, 17, 18), (14, 18, 17, 13), (15, 19, 18, 14), (13, 17, 16, 12)])
me_body_001.polygons.foreach_set('material_index', [1, 1, 1, 1, 1, 1, 1, 1, 1, 1, 1, 1, 1, 1, 1, 1, 1, 1])
_uv = me_body_001.uv_layers.new(name='UVMap')
_uv.uv.foreach_set('vector', [0.1042, 0.5465, 0.1056, 0.5837, 0.1402, 0.5921, 0.1309, 0.5284, 0.1177, 0.6421, 0.06493, 0.6421, 0.06676, 0.7171, 0.1158, 0.7171, 0.07777, 0.5837, 0.07923, 0.5465, 0.05303, 0.5285, 0.04324, 0.5921, 0.2428, 0.5806, 0.2435, 0.5065, 0.1584, 0.5065, 0.1584, 0.5806, 0.1055, 0.7831, 0.1055, 0.7377, 0.07483, 0.7377, 0.07483, 0.7831, 0.2236, 0.7049, 0.2428, 0.5806, 0.1584, 0.5806, 0.1782, 0.7048, 0.346, 0.5928, 0.346, 0.5581, 0.2576, 0.5563, 0.2576, 0.5944, 0.346, 0.6441, 0.346, 0.5928, 0.2576, 0.5944, 0.2576, 0.6512, 0.346, 0.6787, 0.346, 0.6441, 0.2576, 0.6512, 0.2576, 0.6891, 0.346, 0.5581, 0.346, 0.5068, 0.2576, 0.4995, 0.2576, 0.5563, 0.06315, 0.4559, 0.07359, 0.4667, 0.106, 0.4678, 0.1175, 0.4567, 0.1042, 0.5465, 0.1106, 0.497, 0.07282, 0.497, 0.07923, 0.5465, 0.1309, 0.5284, 0.1242, 0.4911, 0.1106, 0.497, 0.1042, 0.5465, 0.07923, 0.5465, 0.07282, 0.497, 0.05914, 0.4912, 0.05303, 0.5285, 0.106, 0.4678, 0.07359, 0.4667, 0.06686, 0.4846, 0.1106, 0.4876, 0.2435, 0.5065, 0.2283, 0.4928, 0.173, 0.4929, 0.1584, 0.5065, 0.1175, 0.4567, 0.106, 0.4678, 0.1106, 0.4876, 0.1282, 0.4808, 0.05185, 0.477, 0.06686, 0.4846, 0.07359, 0.4667, 0.06315, 0.4559])
me_body_001.materials.append(mat_material_002)
me_body_001.materials.append(mat_material_001)
me_body_001.use_mirror_vertex_groups = False
me_body_001.update()
arm_armature = bpy.data.armatures.new('Armature')  # bones are not reproduced

# ---- objects
ob_torso = bpy.data.objects.new('Torso', me_body)
ob_head = bpy.data.objects.new('Head', me_cube_004)
ob_arms = bpy.data.objects.new('arms', me_arms)
ob_legs = bpy.data.objects.new('Legs', me_body_002)
ob_legs_001 = bpy.data.objects.new('Legs.001', me_body_003)
ob_armature = bpy.data.objects.new('Armature', arm_armature)
ob_legs_002 = bpy.data.objects.new('Legs.002', me_body_001)

# ---- transforms, parenting, visibility, modifiers, constraints
ob_torso.parent = ob_armature
ob_torso.matrix_parent_inverse = Matrix(((1.0, -0.0, 0.0, -0.0223), (-0.0, 1.0, -0.0, -0.102), (0.0, -0.0, 1.0, -2.048), (-0.0, 0.0, -0.0, 1.0)))
ob_torso.location = (0.01013, 0.1368, 2.784)
ob_torso.rotation_euler = (0.0, -0.0, 1.552)
ob_torso.lock_rotations_4d = False
ob_torso.empty_display_type = 'ARROWS'
ob_torso.lineart.crease_threshold = 0.0
_vg = ob_torso.vertex_groups.new(name='spine0')
for _i, _w in zip([1, 2, 3, 4, 7, 8, 9, 10, 11, 12, 13, 14, 15, 20, 21, 22, 23, 24, 25, 26], [0.1323, 0.0003373, 0.1946, 0.8788, 0.8011, 0.1956, 0.6584, 0.8695, 0.8432, 0.05388, 0.2018, 0.06485, 0.1274, 0.1291, 0.013, 0.1973, 0.2056, 0.6507, 0.05985, 0.2059]): _vg.add([_i], _w, 'REPLACE')
_vg = ob_torso.vertex_groups.new(name='spine1')
_vg.add([0, 1, 2, 3, 4, 5, 6, 7, 8, 9, 10, 11, 12, 13, 14, 15, 16, 17, 18, 19, 20, 21, 22, 23, 24, 25, 26, 27, 28], 1.0, 'REPLACE')
_vg = ob_torso.vertex_groups.new(name='spinehead')
_vg.add([18], 1.0, 'REPLACE')
_vg = ob_torso.vertex_groups.new(name='upperleg.left')
for _i, _w in zip([1, 3, 4, 7, 8, 9], [0.8132, 0.7729, 0.057, 0.09056, 0.04719, 0.06291]): _vg.add([_i], _w, 'REPLACE')
_vg = ob_torso.vertex_groups.new(name='lowerleg.left')
_vg = ob_torso.vertex_groups.new(name='footleg.left')
_vg = ob_torso.vertex_groups.new(name='upperleg.right')
for _i, _w in zip([4, 7, 20, 22, 23, 24], [0.05679, 0.09119, 0.8187, 0.7695, 0.05203, 0.06538]): _vg.add([_i], _w, 'REPLACE')
_vg = ob_torso.vertex_groups.new(name='lowerleg.right')
_vg = ob_torso.vertex_groups.new(name='footleg.right')
_vg = ob_torso.vertex_groups.new(name='foot.left')
_vg = ob_torso.vertex_groups.new(name='upperarm.left')
for _i, _w in zip([0, 2, 8, 9, 12, 13, 16, 17], [0.6785, 0.8423, 0.02851, 0.04137, 0.1827, 0.1882, 1.0, 1.0]): _vg.add([_i], _w, 'REPLACE')
_vg = ob_torso.vertex_groups.new(name='lowerarm.left')
_vg = ob_torso.vertex_groups.new(name='foot.right')
_vg = ob_torso.vertex_groups.new(name='upperarm.right')
for _i, _w in zip([19, 21, 23, 24, 25, 26, 27, 28], [0.6539, 0.8054, 0.03299, 0.04359, 0.1831, 0.186, 1.0, 1.0]): _vg.add([_i], _w, 'REPLACE')
_vg = ob_torso.vertex_groups.new(name='lowerarm.right')
_m = ob_torso.modifiers.new('Mirror', 'MIRROR')
_m.use_axis = (False, False, False)
_m = ob_torso.modifiers.new('Armature', 'ARMATURE')
_m.object = ob_armature
ob_head.parent = ob_torso
ob_head.matrix_parent_inverse = Matrix(((0.01883, 0.9998, 0.0, -0.137), (-0.9998, 0.01883, -0.0, 0.007553), (0.0, -0.0, 1.0, -2.784), (-0.0, 0.0, -0.0, 1.0)))
ob_head.location = (0.01349, 0.3411, 3.574)
ob_head.rotation_euler = (-0.1184, 0.0152, -0.01009)
ob_head.scale = (-0.1568, -0.1568, -0.1568)
ob_arms.parent = ob_torso
ob_arms.matrix_parent_inverse = Matrix(((0.01883, 0.9998, 0.0, -0.137), (-0.9998, 0.01883, -0.0, 0.007553), (0.0, -0.0, 1.0, -2.784), (-0.0, 0.0, -0.0, 1.0)))
ob_arms.location = (0.01013, 0.1368, 2.784)
ob_arms.rotation_euler = (0.0, -0.0, 1.552)
ob_arms.lock_rotations_4d = False
ob_arms.empty_display_type = 'ARROWS'
ob_arms.lineart.crease_threshold = 0.0
_vg = ob_arms.vertex_groups.new(name='spine0')
for _i, _w in zip([0, 1, 2, 3, 4, 5, 6, 7, 8, 9, 10, 11, 28, 29, 30, 31, 32, 33, 34, 35, 36, 37, 38, 39], [0.1579, 0.09087, 0.1782, 0.1053, 0.1734, 0.09724, 0.2917, 0.1098, 0.07729, 0.08731, 0.09498, 0.08997, 0.1394, 0.08756, 0.1603, 0.1003, 0.1568, 0.09304, 0.2693, 0.1051, 0.05396, 0.04496, 0.07712, 0.0585]): _vg.add([_i], _w, 'REPLACE')
_vg = ob_arms.vertex_groups.new(name='spine1')
for _i, _w in zip([0, 1, 2, 3, 4, 5, 6, 7, 8, 9, 10, 11, 28, 29, 30, 31, 32, 33, 34, 35, 36, 37, 38, 39], [0.3058, 0.4003, 0.292, 0.4154, 0.3465, 0.4801, 0.2573, 0.5025, 0.1096, 0.1323, 0.1178, 0.1293, 0.2755, 0.3843, 0.2653, 0.3957, 0.3176, 0.4541, 0.2367, 0.4754, 0.07459, 0.07215, 0.09084, 0.08239]): _vg.add([_i], _w, 'REPLACE')
_vg = ob_arms.vertex_groups.new(name='spinehead')
for _i, _w in zip([0, 1, 2, 3, 4, 5, 6, 7, 8, 9, 10, 11, 28, 29, 30, 31, 32, 33, 34, 35, 36, 37, 38, 39], [0.148, 0.3299, 0.1437, 0.2812, 0.1345, 0.2336, 0.108, 0.2007, 0.04919, 0.05943, 0.05132, 0.05582, 0.1325, 0.307, 0.13, 0.2631, 0.1224, 0.2206, 0.09888, 0.191, 0.01735, 0.0146, 0.02823, 0.01991]): _vg.add([_i], _w, 'REPLACE')
_vg = ob_arms.vertex_groups.new(name='upperarm.left')
for _i, _w in zip([12, 13, 14, 15, 16, 17, 18, 19, 20, 21, 22, 23, 24, 25, 26, 27], [0.9373, 0.9495, 0.9383, 0.9492, 0.9367, 0.9481, 0.9379, 0.9522, 0.8868, 0.8865, 0.8849, 0.8842, 0.8376, 0.827, 0.8544, 0.854]): _vg.add([_i], _w, 'REPLACE')
_vg = ob_arms.vertex_groups.new(name='lowerarm.left')
for _i, _w in zip([0, 1, 2, 3, 4, 5, 6, 7, 8, 9, 10, 11, 12, 13, 14, 15, 16, 17, 18, 19, 20, 21, 22, 23, 24, 25, 26, 27], [0.3883, 0.1789, 0.3861, 0.1981, 0.3456, 0.1891, 0.3431, 0.187, 0.7636, 0.721, 0.7359, 0.7249, 1.0, 1.0, 1.0, 1.0, 1.0, 1.0, 1.0, 1.0, 1.0, 1.0, 1.0, 1.0, 1.0, 1.0, 1.0, 1.0]): _vg.add([_i], _w, 'REPLACE')
_vg = ob_arms.vertex_groups.new(name='upperarm.right')
for _i, _w in zip([28, 29, 30, 31, 32, 33, 34, 35, 36, 37, 38, 39, 40, 41, 42, 43, 44, 45, 46, 47, 48, 49, 50, 51, 52, 53, 54, 55], [1.0, 1.0, 1.0, 1.0, 1.0, 1.0, 1.0, 1.0, 1.0, 1.0, 1.0, 1.0, 0.6649, 0.7639, 0.6555, 0.7447, 0.6603, 0.7354, 0.6536, 0.7403, 0.3519, 0.2993, 0.3599, 0.3172, 0.3021, 0.2845, 0.3293, 0.3087]): _vg.add([_i], _w, 'REPLACE')
_vg = ob_arms.vertex_groups.new(name='lowerarm.right')
for _i, _w in zip([28, 29, 30, 31, 32, 33, 34, 35, 36, 37, 38, 39, 40, 41, 42, 43, 44, 45, 46, 47, 48, 49, 50, 51, 52, 53, 54, 55], [0.4526, 0.2212, 0.4444, 0.241, 0.4032, 0.2322, 0.3951, 0.2285, 0.8378, 0.8481, 0.7929, 0.8242, 1.0, 1.0, 1.0, 1.0, 1.0, 1.0, 1.0, 1.0, 1.0, 1.0, 1.0, 1.0, 1.0, 1.0, 1.0, 1.0]): _vg.add([_i], _w, 'REPLACE')
_vg = ob_arms.vertex_groups.new(name='lowerleg.left')
_vg = ob_arms.vertex_groups.new(name='footleg.left')
_vg = ob_arms.vertex_groups.new(name='lowerleg.right')
_vg = ob_arms.vertex_groups.new(name='footleg.right')
_vg = ob_arms.vertex_groups.new(name='foot.left')
_vg = ob_arms.vertex_groups.new(name='foot.right')
_m = ob_arms.modifiers.new('Mirror', 'MIRROR')
_m.use_axis = (False, False, False)
_m = ob_arms.modifiers.new('Armature', 'ARMATURE')
_m.object = ob_armature
ob_legs.parent = ob_torso
ob_legs.matrix_parent_inverse = Matrix(((0.01883, 0.9998, 0.0, -0.137), (-0.9998, 0.01883, -0.0, 0.007553), (0.0, -0.0, 1.0, -2.784), (-0.0, 0.0, -0.0, 1.0)))
ob_legs.location = (0.01013, 0.1368, 2.784)
ob_legs.rotation_euler = (0.0, -0.0, 1.552)
ob_legs.lock_rotations_4d = False
ob_legs.empty_display_type = 'ARROWS'
ob_legs.lineart.crease_threshold = 0.0
_m = ob_legs.modifiers.new('Mirror', 'MIRROR')
_m.use_axis = (False, False, False)
ob_legs_001.parent = ob_armature
ob_legs_001.matrix_parent_inverse = Matrix(((1.0, -0.0, 0.0, -0.0223), (-0.0, 1.0, -0.0, -0.102), (0.0, -0.0, 1.0, -2.048), (-0.0, 0.0, -0.0, 1.0)))
ob_legs_001.location = (0.01013, 0.1368, 2.784)
ob_legs_001.rotation_euler = (0.0, -0.0, 1.552)
ob_legs_001.lock_rotations_4d = False
ob_legs_001.empty_display_type = 'ARROWS'
ob_legs_001.lineart.crease_threshold = 0.0
_vg = ob_legs_001.vertex_groups.new(name='spine0')
_vg = ob_legs_001.vertex_groups.new(name='spine1')
_vg = ob_legs_001.vertex_groups.new(name='spinehead')
_vg = ob_legs_001.vertex_groups.new(name='upperleg.left')
for _i, _w in zip([0, 1, 2, 3, 4, 5, 6, 7, 8, 9, 10, 11, 12, 13, 14, 15, 16, 17, 18, 19], [0.2301, 0.0471, 0.2386, 0.05866, 0.3471, 0.05396, 0.3251, 0.06409, 0.06385, 0.07201, 0.07829, 0.06897, 0.03612, 0.03371, 0.03817, 0.04159, 0.03515, 0.03387, 0.0369, 0.03747]): _vg.add([_i], _w, 'REPLACE')
_vg = ob_legs_001.vertex_groups.new(name='lowerleg.left')
for _i, _w in zip([0, 1, 2, 3, 4, 5, 6, 7, 8, 9, 10, 11, 12, 13, 14, 15, 16, 17, 18, 19], [0.1005, 0.06282, 0.1088, 0.08733, 0.1426, 0.0711, 0.1411, 0.1006, 0.07933, 0.1, 0.1369, 0.09028, 0.0556, 0.0542, 0.05762, 0.05976, 0.05514, 0.05438, 0.05667, 0.05698]): _vg.add([_i], _w, 'REPLACE')
_vg = ob_legs_001.vertex_groups.new(name='footleg.left')
for _i, _w in zip([0, 1, 2, 3, 4, 5, 6, 7, 8, 9, 10, 11, 12, 13, 14, 15, 16, 17, 18, 19], [0.06597, 0.1585, 0.07109, 0.1375, 0.08021, 0.231, 0.08042, 0.1547, 0.1662, 0.1445, 0.1656, 0.2298, 0.1527, 0.1517, 0.19, 0.181, 0.1566, 0.1562, 0.1791, 0.1727]): _vg.add([_i], _w, 'REPLACE')
_vg = ob_legs_001.vertex_groups.new(name='upperleg.right')
_vg = ob_legs_001.vertex_groups.new(name='lowerleg.right')
for _i, _w in zip([0, 1, 2, 3, 4, 5, 6, 7, 8, 9, 10, 11, 12, 13, 14, 15, 16, 17, 18, 19], [0.6101, 0.09385, 0.569, 0.1126, 0.5204, 0.1017, 0.5046, 0.1211, 0.126, 0.1419, 0.1444, 0.1279, 0.08278, 0.08036, 0.08384, 0.08672, 0.08158, 0.08035, 0.08274, 0.08314]): _vg.add([_i], _w, 'REPLACE')
_vg = ob_legs_001.vertex_groups.new(name='footleg.right')
for _i, _w in zip([0, 1, 2, 3, 4, 5, 6, 7, 8, 9, 10, 11, 12, 13, 14, 15, 16, 17, 18, 19], [0.07078, 0.1254, 0.08682, 0.2464, 0.0814, 0.1304, 0.09276, 0.2201, 0.1557, 0.2497, 0.1944, 0.1488, 0.1067, 0.1043, 0.1082, 0.1093, 0.105, 0.1039, 0.1064, 0.1058]): _vg.add([_i], _w, 'REPLACE')
_vg = ob_legs_001.vertex_groups.new(name='upperarm.left')
_vg = ob_legs_001.vertex_groups.new(name='lowerarm.left')
_vg = ob_legs_001.vertex_groups.new(name='upperarm.right')
_vg = ob_legs_001.vertex_groups.new(name='lowerarm.right')
_vg = ob_legs_001.vertex_groups.new(name='foot.left')
_vg.add([0, 1, 2, 3, 4, 5, 6, 7, 8, 9, 10, 11, 12, 13, 14, 15, 16, 17, 18, 19], 1.0, 'REPLACE')
_vg = ob_legs_001.vertex_groups.new(name='foot.right')
for _i, _w in zip([0, 1, 2, 3, 4, 5, 6, 7, 8, 9, 10, 11, 12, 13, 14, 15, 16, 17, 18, 19], [0.1337, 0.4812, 0.144, 0.3707, 0.1531, 0.3755, 0.1584, 0.3537, 0.4201, 0.3207, 0.3126, 0.3454, 0.4661, 0.4707, 0.389, 0.3787, 0.4428, 0.4472, 0.3985, 0.39]): _vg.add([_i], _w, 'REPLACE')
_m = ob_legs_001.modifiers.new('Mirror', 'MIRROR')
_m.use_axis = (False, False, False)
_m = ob_legs_001.modifiers.new('Armature', 'ARMATURE')
_m.object = ob_armature
ob_armature.location = (0.0223, 0.102, 2.048)
ob_armature.show_in_front = True
ob_legs_002.parent = ob_armature
ob_legs_002.matrix_parent_inverse = Matrix(((1.0, -0.0, 0.0, -0.0223), (-0.0, 1.0, -0.0, -0.102), (0.0, -0.0, 1.0, -2.048), (-0.0, 0.0, -0.0, 1.0)))
ob_legs_002.location = (0.01013, 0.1368, 2.784)
ob_legs_002.rotation_euler = (0.0, -0.0, 1.552)
ob_legs_002.lock_rotations_4d = False
ob_legs_002.empty_display_type = 'ARROWS'
ob_legs_002.lineart.crease_threshold = 0.0
_vg = ob_legs_002.vertex_groups.new(name='spine0')
_vg = ob_legs_002.vertex_groups.new(name='spine1')
_vg = ob_legs_002.vertex_groups.new(name='spinehead')
_vg = ob_legs_002.vertex_groups.new(name='upperleg.left')
_vg = ob_legs_002.vertex_groups.new(name='lowerleg.left')
for _i, _w in zip([0, 1, 2, 3, 4, 5, 6, 7, 8, 9, 10, 11, 12, 13, 14, 15, 16, 17, 18, 19], [0.6073, 0.09513, 0.5691, 0.1121, 0.522, 0.1018, 0.5079, 0.1211, 0.1263, 0.1413, 0.1454, 0.1274, 0.08491, 0.08264, 0.08474, 0.08803, 0.08337, 0.08236, 0.08347, 0.08317]): _vg.add([_i], _w, 'REPLACE')
_vg = ob_legs_002.vertex_groups.new(name='footleg.left')
for _i, _w in zip([0, 1, 2, 3, 4, 5, 6, 7, 8, 9, 10, 11, 12, 13, 14, 15, 16, 17, 18, 19], [0.1459, 0.2867, 0.1656, 0.3875, 0.1646, 0.2796, 0.1786, 0.3662, 0.397, 0.4173, 0.35, 0.3213, 0.2493, 0.2421, 0.2404, 0.2449, 0.2423, 0.2396, 0.2377, 0.2348]): _vg.add([_i], _w, 'REPLACE')
_vg = ob_legs_002.vertex_groups.new(name='upperleg.right')
for _i, _w in zip([0, 1, 2, 3, 4, 5, 6, 7, 8, 9, 10, 11, 12, 13, 14, 15, 16, 17, 18, 19], [0.2201, 0.04212, 0.2235, 0.05463, 0.335, 0.05067, 0.306, 0.05991, 0.05979, 0.06704, 0.07354, 0.0646, 0.03274, 0.03063, 0.03355, 0.03719, 0.03152, 0.03053, 0.03218, 0.03205]): _vg.add([_i], _w, 'REPLACE')
_vg = ob_legs_002.vertex_groups.new(name='lowerleg.right')
for _i, _w in zip([0, 1, 2, 3, 4, 5, 6, 7, 8, 9, 10, 11, 12, 13, 14, 15, 16, 17, 18, 19], [0.07283, 0.05473, 0.07188, 0.07572, 0.1055, 0.06118, 0.08661, 0.08796, 0.06818, 0.08619, 0.1212, 0.07723, 0.04801, 0.04579, 0.05005, 0.05211, 0.04682, 0.04577, 0.04826, 0.04796]): _vg.add([_i], _w, 'REPLACE')
_vg = ob_legs_002.vertex_groups.new(name='footleg.right')
for _i, _w in zip([0, 1, 2, 3, 4, 5, 6, 7, 8, 9, 10, 11, 12, 13, 14, 15, 16, 17, 18, 19], [0.09735, 0.1878, 0.1099, 0.1627, 0.1193, 0.2654, 0.1344, 0.183, 0.1986, 0.173, 0.1984, 0.2705, 0.1819, 0.1807, 0.2196, 0.212, 0.1852, 0.1851, 0.2073, 0.1991]): _vg.add([_i], _w, 'REPLACE')
_vg = ob_legs_002.vertex_groups.new(name='upperarm.left')
_vg = ob_legs_002.vertex_groups.new(name='lowerarm.left')
_vg = ob_legs_002.vertex_groups.new(name='upperarm.right')
_vg = ob_legs_002.vertex_groups.new(name='lowerarm.right')
_vg = ob_legs_002.vertex_groups.new(name='foot.left')
for _i, _w in zip([0, 1, 2, 3, 4, 5, 6, 7, 8, 9, 10, 11, 12, 13, 14, 15, 16, 17, 18, 19], [0.05726, 0.2958, 0.06281, 0.217, 0.06592, 0.2014, 0.06941, 0.1924, 0.1572, 0.1396, 0.1398, 0.147, 0.295, 0.3043, 0.2309, 0.2201, 0.2777, 0.2843, 0.2391, 0.2294]): _vg.add([_i], _w, 'REPLACE')
_vg = ob_legs_002.vertex_groups.new(name='foot.right')
for _i, _w in zip([1, 3, 5, 7, 8, 9, 10, 11, 12, 13, 14, 15, 16, 17, 18, 19], [0.0798, 0.03999, 0.0907, 0.04868, 0.05277, 0.03532, 0.0406, 0.05665, 0.1399, 0.1424, 0.1742, 0.1829, 0.1631, 0.1608, 0.1833, 0.2045]): _vg.add([_i], _w, 'REPLACE')
_m = ob_legs_002.modifiers.new('Mirror', 'MIRROR')
_m.use_axis = (False, False, False)
_m = ob_legs_002.modifiers.new('Armature', 'ARMATURE')
_m.object = ob_armature

# ---- collection membership
col_collection.objects.link(ob_torso)
col_collection.objects.link(ob_head)
col_collection.objects.link(ob_arms)
col_collection.objects.link(ob_legs)
col_collection.objects.link(ob_legs_001)
col_collection.objects.link(ob_armature)
col_collection.objects.link(ob_legs_002)

# ---- scene / render settings (as saved in the file)
scene.frame_start = 1; scene.frame_end = 250; scene.frame_set(1)
scene.render.engine = 'BLENDER_EEVEE_NEXT'
scene.cycles.sampling_pattern = 'TABULATED_SOBOL'
bpy.context.view_layer.update()

# ---- added for rendering (the .blend has no active camera and no usable light): camera, sun
cam_auto = bpy.data.cameras.new('AutoCamera')
cam_auto.lens = 50.0
cam_auto.sensor_width = 36.0
cam_auto.clip_end = 1000.0
ob_auto_camera = bpy.data.objects.new('AutoCamera', cam_auto)
scene.collection.objects.link(ob_auto_camera)
ob_auto_camera.location = (4.63889, -5.38734, 5.65166)
ob_auto_camera.rotation_euler = (1.09748, -7.21219e-08, 0.694738)
scene.camera = ob_auto_camera
light_auto_sun = bpy.data.lights.new('AutoSun', 'SUN')
light_auto_sun.energy = 3.0
light_auto_sun.angle = 0.0523599
ob_auto_sun = bpy.data.objects.new('AutoSun', light_auto_sun)
scene.collection.objects.link(ob_auto_sun)
ob_auto_sun.rotation_euler = (0.872665, 0.174533, 0.523599)
bpy.context.view_layer.update()
